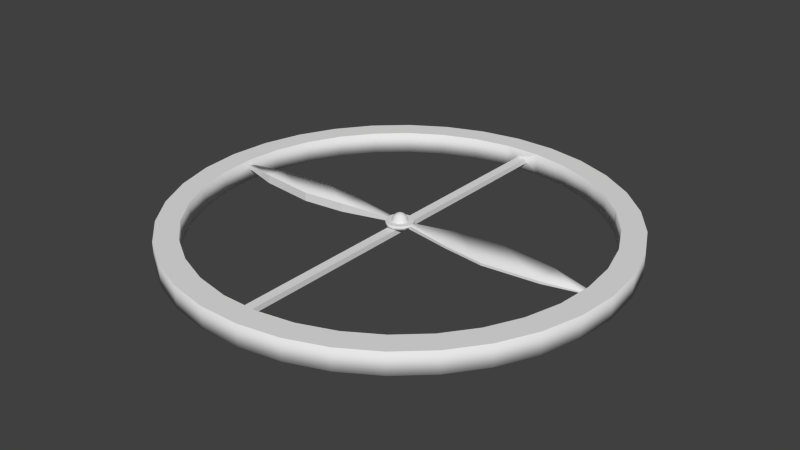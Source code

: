 # Source: ventblade.blend  (saved by Blender 2.76.0; exported with 4.5.12 LTS)
import bpy
from mathutils import Matrix  # noqa: F401  (used for matrix-valued properties, if any)

bpy.ops.wm.read_factory_settings(use_empty=True)
scene = bpy.context.scene
scene.name = 'Scene'

# ---- collections
col_collection_1 = bpy.data.collections.new('Collection 1'); scene.collection.children.link(col_collection_1)

# ---- world
world_world = bpy.data.worlds.new('World'); scene.world = world_world
world_world.color = (0.05088, 0.05088, 0.05088)
world_world.use_sun_shadow = False
world_world.sun_shadow_jitter_overblur = 0.0
world_world.cycles.sampling_method = 'MANUAL'
world_world.cycles.sample_map_resolution = 256

# ---- meshes
me_cylinder = bpy.data.meshes.new('Cylinder')
me_cylinder.from_pydata([(-0.0423, 0.001652, 0.3643), (-0.08221, 0.001652, 0.3496), (-0.119, 0.001652, 0.3256), (-0.1512, 0.001652, 0.2934), (-0.1777, 0.001652, 0.2542), (-0.1973, 0.001652, 0.2094), (-0.2094, 0.001652, 0.1608), (-0.0415, 0.009748, 0.3643), (-0.08064, 0.01753, 0.3496), (-0.1167, 0.02471, 0.3256), (-0.1483, 0.031, 0.2934), (-0.1743, 0.03616, 0.2542), (-0.1936, 0.04, 0.2094), (-0.2054, 0.04236, 0.1608), (-0.03914, 0.01753, 0.3643), (-0.07601, 0.03281, 0.3496), (-0.11, 0.04688, 0.3256), (-0.1398, 0.05922, 0.2934), (-0.1642, 0.06934, 0.2542), (-0.1824, 0.07687, 0.2094), (-0.1936, 0.0815, 0.1608), (-0.0353, 0.02471, 0.3643), (-0.06849, 0.04688, 0.3496), (-0.09907, 0.06731, 0.3256), (-0.1259, 0.08522, 0.2934), (-0.1479, 0.09992, 0.2542), (-0.1642, 0.1108, 0.2094), (-0.1743, 0.1176, 0.1608), (-0.03014, 0.031, 0.3643), (-0.05836, 0.05922, 0.3496), (-0.08437, 0.08522, 0.3256), (-0.1072, 0.108, 0.2934), (-0.1259, 0.1267, 0.2542), (-0.1398, 0.1406, 0.2094), (-0.1483, 0.1492, 0.1608), (-0.02385, 0.03616, 0.3643), (-0.04602, 0.06934, 0.3496), (-0.06646, 0.09992, 0.3256), (-0.08437, 0.1267, 0.2934), (-0.09907, 0.1487, 0.2542), (-0.11, 0.1651, 0.2094), (-0.1167, 0.1751, 0.1608), (-0.01668, 0.04, 0.3643), (-0.03195, 0.07687, 0.3496), (-0.04602, 0.1108, 0.3256), (-0.05836, 0.1406, 0.2934), (-0.06849, 0.1651, 0.2542), (-0.07601, 0.1832, 0.2094), (-0.08064, 0.1944, 0.1608), (-0.008892, 0.04236, 0.3643), (-0.01668, 0.0815, 0.3496), (-0.02385, 0.1176, 0.3256), (-0.03014, 0.1492, 0.2934), (-0.0353, 0.1751, 0.2542), (-0.03914, 0.1944, 0.2094), (-0.0415, 0.2063, 0.1608), (-0.0007947, 0.04315, 0.3643), (-0.0007947, 0.08306, 0.3496), (-0.0007947, 0.1198, 0.3256), (-0.0007947, 0.1521, 0.2934), (-0.0007947, 0.1785, 0.2542), (-0.0007947, 0.1982, 0.2094), (-0.0007947, 0.2103, 0.1608), (0.007302, 0.04236, 0.3643), (0.01509, 0.0815, 0.3496), (0.02226, 0.1176, 0.3256), (0.02855, 0.1492, 0.2934), (0.03371, 0.1751, 0.2542), (0.03755, 0.1944, 0.2094), (0.03991, 0.2063, 0.1608), (0.01509, 0.04, 0.3643), (0.03036, 0.07687, 0.3496), (0.04443, 0.1108, 0.3256), (0.05677, 0.1406, 0.2934), (0.0669, 0.1651, 0.2542), (0.07442, 0.1832, 0.2094), (0.07905, 0.1944, 0.1608), (0.02226, 0.03616, 0.3643), (0.04443, 0.06934, 0.3496), (0.06487, 0.09992, 0.3256), (0.08278, 0.1267, 0.2934), (0.09748, 0.1487, 0.2542), (0.1084, 0.1651, 0.2094), (0.1151, 0.1751, 0.1608), (0.02855, 0.031, 0.3643), (0.05677, 0.05922, 0.3496), (0.08278, 0.08522, 0.3256), (0.1056, 0.108, 0.2934), (0.1243, 0.1267, 0.2542), (0.1382, 0.1406, 0.2094), (0.1467, 0.1492, 0.1608), (0.03371, 0.02471, 0.3643), (0.0669, 0.04688, 0.3496), (0.09748, 0.06731, 0.3256), (0.1243, 0.08522, 0.2934), (0.1463, 0.09992, 0.2542), (0.1626, 0.1108, 0.2094), (0.1727, 0.1176, 0.1608), (0.03755, 0.01753, 0.3643), (0.07442, 0.03281, 0.3496), (0.1084, 0.04688, 0.3256), (0.1382, 0.05922, 0.2934), (0.1626, 0.06934, 0.2542), (0.1808, 0.07687, 0.2094), (0.192, 0.0815, 0.1608), (0.03991, 0.009748, 0.3643), (0.07905, 0.01753, 0.3496), (0.1151, 0.02471, 0.3256), (0.1467, 0.031, 0.2934), (0.1727, 0.03616, 0.2542), (0.192, 0.04, 0.2094), (0.2038, 0.04236, 0.1608), (0.04071, 0.001652, 0.3643), (0.08062, 0.001652, 0.3496), (0.1174, 0.001652, 0.3256), (0.1496, 0.001652, 0.2934), (0.1761, 0.001652, 0.2542), (0.1957, 0.001652, 0.2094), (0.2079, 0.001652, 0.1608), (0.03991, -0.006445, 0.3643), (0.07905, -0.01423, 0.3496), (0.1151, -0.02141, 0.3256), (0.1467, -0.0277, 0.2934), (0.1727, -0.03286, 0.2542), (0.192, -0.03669, 0.2094), (0.2038, -0.03905, 0.1608), (0.03755, -0.01423, 0.3643), (0.07442, -0.0295, 0.3496), (0.1084, -0.04358, 0.3256), (0.1382, -0.05591, 0.2934), (0.1626, -0.06604, 0.2542), (0.1808, -0.07356, 0.2094), (0.192, -0.0782, 0.1608), (0.03371, -0.02141, 0.3643), (0.0669, -0.04358, 0.3496), (0.09748, -0.06401, 0.3256), (0.1243, -0.08192, 0.2934), (0.1463, -0.09662, 0.2542), (0.1626, -0.1075, 0.2094), (0.1727, -0.1143, 0.1608), (0.02855, -0.0277, 0.3643), (0.05677, -0.05591, 0.3496), (0.08278, -0.08192, 0.3256), (0.1056, -0.1047, 0.2934), (0.1243, -0.1234, 0.2542), (0.1382, -0.1373, 0.2094), (0.1467, -0.1459, 0.1608), (0.02226, -0.03286, 0.3643), (0.04443, -0.06604, 0.3496), (0.06487, -0.09662, 0.3256), (0.08278, -0.1234, 0.2934), (0.09748, -0.1454, 0.2542), (0.1084, -0.1618, 0.2094), (0.1151, -0.1718, 0.1608), (0.01509, -0.03669, 0.3643), (0.03036, -0.07356, 0.3496), (0.04443, -0.1075, 0.3256), (0.05677, -0.1373, 0.2934), (0.0669, -0.1618, 0.2542), (0.07442, -0.1799, 0.2094), (0.07905, -0.1911, 0.1608), (0.007302, -0.03905, 0.3643), (0.01509, -0.0782, 0.3496), (0.02226, -0.1143, 0.3256), (0.02855, -0.1459, 0.2934), (0.03371, -0.1718, 0.2542), (0.03755, -0.1911, 0.2094), (0.03991, -0.203, 0.1608), (-0.0007947, -0.03985, 0.3643), (-0.0007947, -0.07976, 0.3496), (-0.0007947, -0.1165, 0.3256), (-0.0007948, -0.1488, 0.2934), (-0.0007948, -0.1752, 0.2542), (-0.0007947, -0.1949, 0.2094), (-0.0007948, -0.207, 0.1608), (-0.008892, -0.03905, 0.3643), (-0.01668, -0.0782, 0.3496), (-0.02385, -0.1143, 0.3256), (-0.03014, -0.1459, 0.2934), (-0.0353, -0.1718, 0.2542), (-0.03914, -0.1911, 0.2094), (-0.0415, -0.203, 0.1608), (-0.01668, -0.03669, 0.3643), (-0.03195, -0.07356, 0.3496), (-0.04602, -0.1075, 0.3256), (-0.05836, -0.1373, 0.2934), (-0.06849, -0.1618, 0.2542), (-0.07601, -0.1799, 0.2094), (-0.08064, -0.1911, 0.1608), (-0.02385, -0.03286, 0.3643), (-0.04602, -0.06604, 0.3496), (-0.06646, -0.09662, 0.3256), (-0.08437, -0.1234, 0.2934), (-0.09907, -0.1454, 0.2542), (-0.11, -0.1618, 0.2094), (-0.1167, -0.1718, 0.1608), (-0.03014, -0.0277, 0.3643), (-0.05836, -0.05591, 0.3496), (-0.08437, -0.08192, 0.3256), (-0.1072, -0.1047, 0.2934), (-0.1259, -0.1234, 0.2542), (-0.1398, -0.1373, 0.2094), (-0.1483, -0.1459, 0.1608), (-0.0353, -0.02141, 0.3643), (-0.06849, -0.04358, 0.3496), (-0.09907, -0.06401, 0.3256), (-0.1259, -0.08192, 0.2934), (-0.1479, -0.09662, 0.2542), (-0.1642, -0.1075, 0.2094), (-0.1743, -0.1143, 0.1608), (-0.0007948, 0.001651, 0.3693), (-0.03914, -0.01423, 0.3643), (-0.07601, -0.0295, 0.3496), (-0.11, -0.04358, 0.3256), (-0.1398, -0.05591, 0.2934), (-0.1642, -0.06604, 0.2542), (-0.1824, -0.07356, 0.2094), (-0.1936, -0.0782, 0.1608), (-0.0415, -0.006445, 0.3643), (-0.08064, -0.01423, 0.3496), (-0.1167, -0.02141, 0.3256), (-0.1483, -0.0277, 0.2934), (-0.1743, -0.03286, 0.2542), (-0.1936, -0.03669, 0.2094), (-0.2054, -0.03905, 0.1608), (1.436, -5.048, 0.2728), (-3.165, -4.188, 0.2728), (4.895, -1.895, 0.2728), (-0.4853, -5.226, 0.2728), (3.163, -4.188, 0.2728), (3.879, -3.536, 0.2728), (4.895, 1.898, 0.2728), (4.463, 2.766, 0.2728), (5.16, -0.9631, 0.2728), (3.163, 4.192, 0.2728), (-4.897, -1.895, 0.2728), (-0.4853, 5.23, 0.2728), (-2.341, 4.702, 0.2728), (-3.881, 3.539, 0.2728), (-4.465, 2.766, 0.2728), (-5.162, 0.9664, 0.2728), (-5.251, 0.001653, 0.2728), (-5.857, 0.001653, 0.2728), (-5.757, 1.078, 0.2728), (-4.98, 3.084, 0.2728), (-4.328, 3.947, 0.2728), (-2.611, 5.244, 0.2728), (-0.5411, 5.833, 0.2728), (4.327, -3.944, 0.2728), (1.602, -5.631, 0.2728), (5.756, -1.074, 0.2728), (3.528, 4.675, 0.2728), (-0.5411, -5.829, 0.2728), (-3.53, -4.672, 0.2728), (-5.461, -2.114, 0.2728), (5.46, -2.114, 0.2728), (3.528, -4.672, 0.2728), (5.46, 2.117, 0.2728), (4.978, 3.084, 0.2728), (-5.757, -1.074, 0.2728), (-5.162, -0.9631, 0.2728), (4.327, 3.947, 0.2728), (3.879, 3.539, 0.2728), (-4.98, -3.081, 0.2728), (-4.465, -2.762, 0.2728), (2.609, 5.244, 0.2728), (2.34, 4.702, 0.2728), (-4.328, -3.944, 0.2728), (-3.881, -3.536, 0.2728), (-2.611, -5.24, 0.2728), (-2.341, -4.698, 0.2728), (-4.897, 1.898, 0.2728), (-5.461, 2.117, 0.2728), (-1.603, -5.631, 0.2728), (-1.438, -5.048, 0.2728), (4.463, -2.762, 0.2728), (4.978, -3.081, 0.2728), (0.5395, -5.829, 0.2728), (0.4837, -5.226, 0.2728), (-3.165, 4.192, 0.2728), (-3.53, 4.675, 0.2728), (2.34, -4.698, 0.2728), (2.609, -5.24, 0.2728), (1.602, 5.634, 0.2728), (1.436, 5.052, 0.2728), (-1.438, 5.052, 0.2728), (-1.603, 5.634, 0.2728), (5.16, 0.9664, 0.2728), (5.756, 1.078, 0.2728), (0.4837, 5.23, 0.2728), (0.5395, 5.833, 0.2728), (5.855, 0.001655, 0.2728), (5.25, 0.001655, 0.2728), (3.528, -4.672, -0.2976), (0.5395, -5.829, -0.2976), (-2.611, -5.24, -0.2976), (-4.98, -3.081, -0.2976), (-5.757, -1.074, -0.2976), (-5.461, -2.114, -0.2976), (-4.328, -3.944, -0.2976), (-3.53, -4.672, -0.2976), (-1.603, -5.631, -0.2976), (-0.5411, -5.829, -0.2976), (3.528, 4.675, -0.2976), (4.978, 3.084, -0.2976), (4.327, 3.947, -0.2976), (5.855, 0.001655, -0.2976), (5.46, -2.114, -0.2976), (5.756, -1.074, -0.2976), (1.602, -5.631, -0.2976), (2.609, -5.24, -0.2976), (4.327, -3.944, -0.2976), (4.978, -3.081, -0.2976), (5.756, 1.078, -0.2976), (5.46, 2.117, -0.2976), (2.609, 5.244, -0.2976), (1.602, 5.634, -0.2976), (0.5395, 5.833, -0.2976), (-0.5411, 5.833, -0.2976), (-1.603, 5.634, -0.2976), (-2.611, 5.244, -0.2976), (-3.53, 4.675, -0.2976), (-4.328, 3.947, -0.2976), (-4.98, 3.084, -0.2976), (-5.461, 2.117, -0.2976), (-5.757, 1.078, -0.2976), (-5.857, 0.001653, -0.2976), (-5.162, 0.9664, -0.2976), (-4.897, 1.898, -0.2976), (-4.465, 2.766, -0.2976), (-3.881, 3.539, -0.2976), (-3.165, 4.192, -0.2976), (-2.341, 4.702, -0.2976), (-1.438, 5.052, -0.2976), (-0.4853, 5.23, -0.2976), (0.4837, 5.23, -0.2976), (1.436, 5.052, -0.2976), (2.34, 4.702, -0.2976), (3.163, 4.192, -0.2976), (3.879, 3.539, -0.2976), (4.463, 2.766, -0.2976), (4.895, 1.898, -0.2976), (5.16, 0.9664, -0.2976), (5.25, 0.001655, -0.2976), (5.16, -0.9631, -0.2976), (4.895, -1.895, -0.2976), (4.463, -2.762, -0.2976), (3.879, -3.536, -0.2976), (3.163, -4.188, -0.2976), (2.34, -4.698, -0.2976), (1.436, -5.048, -0.2976), (0.4837, -5.226, -0.2976), (-0.4853, -5.226, -0.2976), (-1.438, -5.048, -0.2976), (-2.341, -4.698, -0.2976), (-3.165, -4.188, -0.2976), (-3.881, -3.536, -0.2976), (-4.465, -2.762, -0.2976), (-4.897, -1.895, -0.2976), (-5.162, -0.9631, -0.2976), (-5.251, 0.001653, -0.2976), (0.1188, -5.226, 0.05801), (-0.1204, -5.226, 0.05801), (-0.1204, 5.23, 0.05801), (-0.1204, 5.23, -0.08283), (0.1188, -5.226, -0.08283), (0.1188, 5.23, -0.08283), (0.1188, 5.23, 0.05801), (-0.1204, -5.226, -0.08283), (0.1188, 0.001624, 0.05801), (-0.1204, 0.001624, 0.05801), (0.1188, 0.001624, -0.08283), (-0.1204, 0.001624, -0.08283)], [], [(6, 5, 12, 13), (1, 0, 7, 8), (2, 1, 8, 9), (3, 2, 9, 10), (4, 3, 10, 11), (5, 4, 11, 12), (12, 11, 18, 19), (13, 12, 19, 20), (8, 7, 14, 15), (9, 8, 15, 16), (10, 9, 16, 17), (11, 10, 17, 18), (15, 14, 21, 22), (16, 15, 22, 23), (17, 16, 23, 24), (18, 17, 24, 25), (19, 18, 25, 26), (20, 19, 26, 27), (26, 25, 32, 33), (27, 26, 33, 34), (22, 21, 28, 29), (23, 22, 29, 30), (24, 23, 30, 31), (25, 24, 31, 32), (30, 29, 36, 37), (31, 30, 37, 38), (32, 31, 38, 39), (33, 32, 39, 40), (34, 33, 40, 41), (29, 28, 35, 36), (41, 40, 47, 48), (36, 35, 42, 43), (37, 36, 43, 44), (38, 37, 44, 45), (39, 38, 45, 46), (40, 39, 46, 47), (45, 44, 51, 52), (46, 45, 52, 53), (47, 46, 53, 54), (48, 47, 54, 55), (43, 42, 49, 50), (44, 43, 50, 51), (50, 49, 56, 57), (51, 50, 57, 58), (52, 51, 58, 59), (53, 52, 59, 60), (54, 53, 60, 61), (55, 54, 61, 62), (59, 58, 65, 66), (60, 59, 66, 67), (61, 60, 67, 68), (62, 61, 68, 69), (57, 56, 63, 64), (58, 57, 64, 65), (64, 63, 70, 71), (65, 64, 71, 72), (66, 65, 72, 73), (67, 66, 73, 74), (68, 67, 74, 75), (69, 68, 75, 76), (74, 73, 80, 81), (75, 74, 81, 82), (76, 75, 82, 83), (71, 70, 77, 78), (72, 71, 78, 79), (73, 72, 79, 80), (78, 77, 84, 85), (79, 78, 85, 86), (80, 79, 86, 87), (81, 80, 87, 88), (82, 81, 88, 89), (83, 82, 89, 90), (88, 87, 94, 95), (89, 88, 95, 96), (90, 89, 96, 97), (85, 84, 91, 92), (86, 85, 92, 93), (87, 86, 93, 94), (92, 91, 98, 99), (93, 92, 99, 100), (94, 93, 100, 101), (95, 94, 101, 102), (96, 95, 102, 103), (97, 96, 103, 104), (103, 102, 109, 110), (104, 103, 110, 111), (99, 98, 105, 106), (100, 99, 106, 107), (101, 100, 107, 108), (102, 101, 108, 109), (107, 106, 113, 114), (108, 107, 114, 115), (109, 108, 115, 116), (110, 109, 116, 117), (111, 110, 117, 118), (106, 105, 112, 113), (118, 117, 124, 125), (113, 112, 119, 120), (114, 113, 120, 121), (115, 114, 121, 122), (116, 115, 122, 123), (117, 116, 123, 124), (121, 120, 127, 128), (122, 121, 128, 129), (123, 122, 129, 130), (124, 123, 130, 131), (125, 124, 131, 132), (120, 119, 126, 127), (132, 131, 138, 139), (127, 126, 133, 134), (128, 127, 134, 135), (129, 128, 135, 136), (130, 129, 136, 137), (131, 130, 137, 138), (136, 135, 142, 143), (137, 136, 143, 144), (138, 137, 144, 145), (139, 138, 145, 146), (134, 133, 140, 141), (135, 134, 141, 142), (141, 140, 147, 148), (142, 141, 148, 149), (143, 142, 149, 150), (144, 143, 150, 151), (145, 144, 151, 152), (146, 145, 152, 153), (150, 149, 156, 157), (151, 150, 157, 158), (152, 151, 158, 159), (153, 152, 159, 160), (148, 147, 154, 155), (149, 148, 155, 156), (155, 154, 161, 162), (156, 155, 162, 163), (157, 156, 163, 164), (158, 157, 164, 165), (159, 158, 165, 166), (160, 159, 166, 167), (165, 164, 171, 172), (166, 165, 172, 173), (167, 166, 173, 174), (162, 161, 168, 169), (163, 162, 169, 170), (164, 163, 170, 171), (169, 168, 175, 176), (170, 169, 176, 177), (171, 170, 177, 178), (172, 171, 178, 179), (173, 172, 179, 180), (174, 173, 180, 181), (180, 179, 186, 187), (181, 180, 187, 188), (176, 175, 182, 183), (177, 176, 183, 184), (178, 177, 184, 185), (179, 178, 185, 186), (183, 182, 189, 190), (184, 183, 190, 191), (185, 184, 191, 192), (186, 185, 192, 193), (187, 186, 193, 194), (188, 187, 194, 195), (194, 193, 200, 201), (195, 194, 201, 202), (190, 189, 196, 197), (191, 190, 197, 198), (192, 191, 198, 199), (193, 192, 199, 200), (198, 197, 204, 205), (199, 198, 205, 206), (200, 199, 206, 207), (201, 200, 207, 208), (202, 201, 208, 209), (197, 196, 203, 204), (209, 208, 216, 217), (204, 203, 211, 212), (205, 204, 212, 213), (206, 205, 213, 214), (207, 206, 214, 215), (208, 207, 215, 216), (213, 212, 219, 220), (214, 213, 220, 221), (215, 214, 221, 222), (216, 215, 222, 223), (217, 216, 223, 224), (212, 211, 218, 219), (0, 210, 7), (7, 210, 14), (14, 210, 21), (21, 210, 28), (28, 210, 35), (35, 210, 42), (42, 210, 49), (49, 210, 56), (56, 210, 63), (63, 210, 70), (70, 210, 77), (77, 210, 84), (84, 210, 91), (91, 210, 98), (98, 210, 105), (105, 210, 112), (112, 210, 119), (119, 210, 126), (126, 210, 133), (133, 210, 140), (140, 210, 147), (147, 210, 154), (154, 210, 161), (161, 210, 168), (168, 210, 175), (175, 210, 182), (182, 210, 189), (189, 210, 196), (196, 210, 203), (203, 210, 211), (211, 210, 218), (224, 223, 5, 6), (218, 210, 0), (219, 218, 0, 1), (220, 219, 1, 2), (221, 220, 2, 3), (222, 221, 3, 4), (223, 222, 4, 5), (344, 343, 306, 308), (337, 336, 316, 315), (302, 252, 273, 301), (353, 274, 228, 352), (334, 335, 366, 364), (306, 291, 250, 308), (346, 275, 227, 345), (322, 245, 280, 321), (332, 237, 279, 331), (320, 246, 286, 319), (296, 263, 254, 298), (309, 249, 277, 294), (355, 226, 270, 354), (317, 290, 283, 316), (330, 238, 239, 329), (340, 232, 262, 339), (294, 277, 252, 302), (312, 276, 248, 311), (358, 235, 264, 357), (328, 271, 240, 327), (305, 261, 258, 304), (293, 256, 282, 310), (348, 229, 230, 347), (359, 260, 235, 358), (337, 266, 284, 336), (304, 258, 257, 314), (236, 334, 364, 363), (356, 268, 226, 355), (356, 355, 300, 299), (332, 331, 321, 320), (336, 335, 317, 316), (275, 276, 255, 227), (349, 348, 293, 310), (351, 350, 309, 294), (274, 273, 252, 228), (331, 330, 322, 321), (350, 349, 310, 309), (225, 249, 282, 281), (330, 329, 323, 322), (353, 352, 302, 301), (279, 280, 245, 238), (346, 345, 307, 312), (335, 334, 318, 317), (278, 277, 249, 225), (354, 353, 301, 295), (341, 340, 304, 314), (281, 282, 256, 229), (329, 328, 324, 323), (347, 346, 312, 311), (284, 283, 290, 289), (238, 245, 244, 239), (334, 333, 319, 318), (237, 246, 280, 279), (339, 338, 303, 305), (268, 267, 253, 226), (342, 341, 314, 313), (343, 342, 313, 306), (333, 332, 320, 319), (359, 358, 298, 297), (348, 347, 311, 293), (234, 251, 265, 266), (327, 240, 241, 360), (226, 253, 269, 270), (303, 251, 261, 305), (271, 272, 243, 240), (326, 242, 243, 325), (227, 255, 250, 233), (325, 243, 272, 324), (235, 254, 263, 264), (324, 272, 244, 323), (232, 258, 261, 262), (323, 244, 245, 322), (228, 252, 277, 278), (321, 280, 246, 320), (229, 256, 248, 230), (352, 351, 294, 302), (260, 259, 254, 235), (318, 247, 290, 317), (285, 286, 246, 237), (316, 283, 265, 315), (292, 291, 288, 287), (314, 257, 288, 313), (287, 288, 257, 231), (342, 287, 231, 341), (262, 261, 251, 234), (343, 292, 287, 342), (336, 284, 289, 335), (236, 247, 286, 285), (344, 233, 292, 343), (295, 269, 253, 300), (230, 248, 276, 275), (345, 227, 233, 344), (315, 265, 251, 303), (239, 244, 272, 271), (351, 278, 225, 350), (349, 281, 229, 348), (231, 257, 258, 232), (308, 250, 255, 307), (334, 236, 285, 333), (270, 269, 273, 274), (350, 225, 281, 349), (333, 285, 237, 332), (289, 290, 247, 236), (341, 231, 232, 340), (298, 254, 259, 297), (310, 282, 249, 309), (347, 230, 275, 346), (354, 270, 274, 353), (313, 288, 291, 306), (331, 279, 238, 330), (297, 259, 242, 326), (299, 267, 263, 296), (339, 262, 234, 338), (357, 264, 268, 356), (240, 243, 242, 241), (329, 239, 271, 328), (264, 263, 267, 268), (307, 255, 276, 312), (241, 242, 259, 260), (360, 241, 260, 359), (340, 339, 305, 304), (358, 357, 296, 298), (300, 253, 267, 299), (345, 344, 308, 307), (319, 286, 247, 318), (301, 273, 269, 295), (311, 248, 256, 293), (338, 234, 266, 337), (233, 250, 291, 292), (266, 265, 283, 284), (328, 327, 325, 324), (355, 354, 295, 300), (338, 337, 315, 303), (360, 359, 297, 326), (357, 356, 299, 296), (327, 360, 326, 325), (228, 278, 361, 362), (289, 236, 363, 367), (335, 289, 367, 366), (351, 352, 368, 365), (278, 351, 365, 361), (352, 228, 362, 368), (368, 362, 370, 372), (361, 365, 371, 369), (362, 361, 369, 370), (365, 368, 372, 371), (364, 366, 371, 372), (366, 367, 369, 371), (363, 364, 372, 370), (367, 363, 370, 369)])
me_cylinder.polygons.foreach_set('use_smooth', [1, 1, 1, 1, 1, 1, 1, 1, 1, 1, 1, 1, 1, 1, 1, 1, 1, 1, 1, 1, 1, 1, 1, 1, 1, 1, 1, 1, 1, 1, 1, 1, 1, 1, 1, 1, 1, 1, 1, 1, 1, 1, 1, 1, 1, 1, 1, 1, 1, 1, 1, 1, 1, 1, 1, 1, 1, 1, 1, 1, 1, 1, 1, 1, 1, 1, 1, 1, 1, 1, 1, 1, 1, 1, 1, 1, 1, 1, 1, 1, 1, 1, 1, 1, 1, 1, 1, 1, 1, 1, 1, 1, 1, 1, 1, 1, 1, 1, 1, 1, 1, 1, 1, 1, 1, 1, 1, 1, 1, 1, 1, 1, 1, 1, 1, 1, 1, 1, 1, 1, 1, 1, 1, 1, 1, 1, 1, 1, 1, 1, 1, 1, 1, 1, 1, 1, 1, 1, 1, 1, 1, 1, 1, 1, 1, 1, 1, 1, 1, 1, 1, 1, 1, 1, 1, 1, 1, 1, 1, 1, 1, 1, 1, 1, 1, 1, 1, 1, 1, 1, 1, 1, 1, 1, 1, 1, 1, 1, 1, 1, 1, 1, 1, 1, 1, 1, 1, 1, 1, 1, 1, 1, 1, 1, 1, 1, 1, 1, 1, 1, 1, 1, 1, 1, 1, 1, 1, 1, 1, 1, 1, 1, 1, 1, 1, 1, 1, 1, 1, 1, 1, 1, 1, 1, 0, 0, 1, 1, 1, 1, 1, 1, 1, 1, 1, 1, 1, 1, 1, 1, 1, 1, 1, 1, 1, 1, 1, 1, 1, 1, 1, 1, 0, 0, 0, 0, 0, 0, 0, 0, 0, 0, 0, 0, 0, 0, 0, 0, 0, 0, 0, 0, 0, 0, 0, 0, 0, 0, 0, 0, 0, 0, 0, 0, 0, 1, 0, 1, 0, 1, 0, 1, 0, 1, 0, 1, 0, 1, 0, 0, 0, 1, 0, 1, 0, 1, 0, 1, 0, 1, 1, 0, 1, 1, 0, 1, 1, 0, 1, 1, 0, 1, 1, 0, 1, 1, 0, 1, 1, 1, 1, 1, 1, 1, 1, 1, 1, 1, 0, 1, 0, 1, 0, 1, 0, 0, 1, 0, 1, 1, 1, 1, 0, 0, 0, 0, 0, 0, 0, 0, 1, 1, 1, 1, 1, 1, 0, 0, 0, 0, 0, 0, 0, 0])
me_cylinder.use_remesh_preserve_volume = False
me_cylinder.use_remesh_preserve_attributes = False
me_cylinder.use_mirror_vertex_groups = False
me_cylinder.update()
me_cylinder_001 = bpy.data.meshes.new('Cylinder.001')
me_cylinder_001.from_pydata([(3.808e-08, 0.3403, 0.07411), (3.808e-08, 0.3403, 0.1707), (0.06372, 0.3344, 0.07411), (0.06372, 0.3344, 0.1707), (0.1253, 0.3169, 0.07411), (0.1253, 0.3169, 0.1707), (0.1825, 0.2883, 0.07411), (0.1825, 0.2883, 0.1707), (0.2336, 0.2498, 0.07411), (0.2336, 0.2498, 0.1707), (0.2767, 0.2025, 0.07411), (0.2767, 0.2025, 0.1707), (0.2947, 0.1928, 0.07411), (0.2947, 0.1928, 0.1707), (0.3453, 0.06955, 0.07411), (0.3453, 0.06955, 0.1707), (0.3453, -0.08253, 0.07411), (0.3453, -0.08253, 0.1707), (0.2947, -0.2058, 0.07411), (0.2947, -0.2058, 0.1707), (0.2767, -0.2155, 0.07411), (0.2767, -0.2155, 0.1707), (0.2336, -0.2628, 0.07411), (0.2336, -0.2628, 0.1707), (0.1825, -0.3013, 0.07411), (0.1825, -0.3013, 0.1707), (0.1253, -0.3298, 0.07411), (0.1253, -0.3298, 0.1707), (0.06372, -0.3473, 0.07411), (0.06372, -0.3473, 0.1707), (-1.576e-07, -0.3533, 0.07411), (-1.576e-07, -0.3533, 0.1707), (-0.06372, -0.3473, 0.07411), (-0.06372, -0.3473, 0.1707), (-0.1253, -0.3298, 0.07411), (-0.1253, -0.3298, 0.1707), (-0.1825, -0.3013, 0.07411), (-0.1825, -0.3013, 0.1707), (-0.2336, -0.2627, 0.07411), (-0.2336, -0.2627, 0.1707), (-0.2767, -0.2155, 0.07411), (-0.2767, -0.2155, 0.1707), (-0.2947, -0.2058, 0.07411), (-0.2947, -0.2058, 0.1707), (-0.3453, -0.08253, 0.07411), (-0.3453, -0.08253, 0.1707), (-0.3453, 0.06955, 0.07411), (-0.3453, 0.06955, 0.1707), (-0.2947, 0.1928, 0.07411), (-0.2947, 0.1928, 0.1707), (-0.2767, 0.2025, 0.07411), (-0.2767, 0.2025, 0.1707), (-0.2336, 0.2498, 0.07411), (-0.2336, 0.2498, 0.1707), (-0.1825, 0.2883, 0.07411), (-0.1825, 0.2883, 0.1707), (-0.1253, 0.3169, 0.07411), (-0.1253, 0.3169, 0.1707), (-0.06372, 0.3344, 0.07411), (-0.06372, 0.3344, 0.1707), (1.607, 0.3066, 0.2365), (1.607, 0.3066, 0.0083), (1.607, -0.3196, 0.0908), (1.607, -0.3196, 0.154), (-1.607, -0.3196, 0.2365), (-1.607, -0.3196, 0.0083), (-1.607, 0.3066, 0.0908), (-1.607, 0.3066, 0.154), (2.727, 0.4403, 0.2365), (2.727, 0.4403, 0.0083), (2.727, -0.4533, 0.0908), (2.727, -0.4533, 0.154), (-2.727, -0.4533, 0.2365), (-2.727, -0.4533, 0.0083), (-2.727, 0.4403, 0.0908), (-2.727, 0.4403, 0.154), (4.209, 0.283, 0.2365), (4.209, 0.283, 0.0083), (4.209, -0.2959, 0.0908), (4.209, -0.2959, 0.154), (-4.209, -0.2959, 0.2365), (-4.209, -0.2959, 0.0083), (-4.209, 0.283, 0.0908), (-4.209, 0.283, 0.154), (5.142, 0.07217, 0.1773), (5.142, 0.07217, 0.06746), (5.142, -0.08515, 0.1072), (5.142, -0.08515, 0.1376), (-5.142, -0.08515, 0.1773), (-5.142, -0.08515, 0.06746), (-5.142, 0.07217, 0.1072), (-5.142, 0.07217, 0.1376)], [], [(0, 1, 3, 2), (2, 3, 5, 4), (4, 5, 7, 6), (6, 7, 9, 8), (8, 9, 11, 10), (12, 13, 15, 14), (44, 45, 64, 65), (16, 17, 19, 18), (20, 21, 23, 22), (22, 23, 25, 24), (24, 25, 27, 26), (26, 27, 29, 28), (28, 29, 31, 30), (30, 31, 33, 32), (32, 33, 35, 34), (34, 35, 37, 36), (36, 37, 39, 38), (38, 39, 41, 40), (42, 43, 45, 44), (45, 47, 67, 64), (46, 47, 49, 48), (50, 51, 53, 52), (52, 53, 55, 54), (54, 55, 57, 56), (58, 59, 1, 0), (56, 57, 59, 58), (65, 64, 72, 73), (64, 67, 75, 72), (17, 16, 62, 63), (16, 14, 61, 62), (47, 46, 66, 67), (46, 44, 65, 66), (15, 17, 63, 60), (14, 15, 60, 61), (70, 69, 77, 78), (71, 70, 78, 79), (60, 63, 71, 68), (61, 60, 68, 69), (67, 66, 74, 75), (66, 65, 73, 74), (63, 62, 70, 71), (62, 61, 69, 70), (82, 81, 89, 90), (83, 82, 90, 91), (72, 75, 83, 80), (73, 72, 80, 81), (68, 71, 79, 76), (69, 68, 76, 77), (75, 74, 82, 83), (74, 73, 81, 82), (85, 84, 87, 86), (89, 88, 91, 90), (79, 78, 86, 87), (78, 77, 85, 86), (80, 83, 91, 88), (81, 80, 88, 89), (76, 79, 87, 84), (77, 76, 84, 85), (18, 19, 21, 20), (40, 41, 43, 42), (48, 49, 51, 50), (10, 11, 13, 12), (51, 49, 47, 45, 43, 41, 39, 37, 35, 33, 31, 29, 27, 25, 23, 21, 19, 17, 15, 13, 11, 9, 7, 5, 3, 1, 59, 57, 55, 53), (0, 2, 4, 6, 8, 10, 12, 14, 16, 18, 20, 22, 24, 26, 28, 30, 32, 34, 36, 38, 40, 42, 44, 46, 48, 50, 52, 54, 56, 58)])
me_cylinder_001.polygons.foreach_set('use_smooth', [1, 1, 1, 1, 1, 1, 0, 1, 1, 1, 1, 1, 1, 1, 1, 1, 1, 1, 1, 1, 1, 1, 1, 1, 1, 1, 0, 1, 0, 1, 0, 1, 1, 0, 1, 0, 1, 0, 0, 1, 0, 1, 1, 0, 1, 0, 1, 0, 0, 1, 0, 0, 0, 1, 1, 0, 1, 0, 1, 1, 1, 1, 0, 0])
me_cylinder_001.use_remesh_preserve_volume = False
me_cylinder_001.use_remesh_preserve_attributes = False
me_cylinder_001.use_mirror_vertex_groups = False
me_cylinder_001.update()

# ---- objects
ob_body = bpy.data.objects.new('body', me_cylinder)
ob_helices = bpy.data.objects.new('helices', me_cylinder_001)

# ---- transforms, parenting, visibility, modifiers, constraints
ob_body.location = (0.0, 0.0, 0.0)
ob_body.lineart.crease_threshold = 0.0
ob_helices.location = (0.0, 0.0, 0.0)
ob_helices.lineart.crease_threshold = 0.0

# ---- collection membership
col_collection_1.objects.link(ob_body)
col_collection_1.objects.link(ob_helices)

# ---- scene / render settings (as saved in the file)
scene.frame_start = 1; scene.frame_end = 250; scene.frame_set(1)
scene.render.engine = 'BLENDER_EEVEE_NEXT'
scene.render.resolution_percentage = 50
scene.render.dither_intensity = 0.0
scene.cycles.use_denoising = False
scene.cycles.samples = 10
scene.cycles.sampling_pattern = 'TABULATED_SOBOL'
scene.cycles.light_sampling_threshold = 0.0
scene.cycles.use_adaptive_sampling = False
scene.cycles.use_light_tree = False
scene.cycles.blur_glossy = 0.0
scene.cycles.pixel_filter_type = 'GAUSSIAN'
scene.cycles.sample_clamp_indirect = 0.0
scene.view_settings.view_transform = 'Standard'
bpy.context.view_layer.update()

# ---- added for rendering (the .blend has no active camera and no usable light): camera, sun
cam_auto = bpy.data.cameras.new('AutoCamera')
cam_auto.lens = 50.0
cam_auto.sensor_width = 36.0
cam_auto.clip_end = 1000.0
ob_auto_camera = bpy.data.objects.new('AutoCamera', cam_auto)
scene.collection.objects.link(ob_auto_camera)
ob_auto_camera.location = (15.3038, -18.3639, 12.2796)
ob_auto_camera.rotation_euler = (1.09748, -7.21219e-08, 0.694738)
scene.camera = ob_auto_camera
light_auto_sun = bpy.data.lights.new('AutoSun', 'SUN')
light_auto_sun.energy = 3.0
light_auto_sun.angle = 0.0523599
ob_auto_sun = bpy.data.objects.new('AutoSun', light_auto_sun)
scene.collection.objects.link(ob_auto_sun)
ob_auto_sun.rotation_euler = (0.872665, 0.174533, 0.523599)
bpy.context.view_layer.update()
